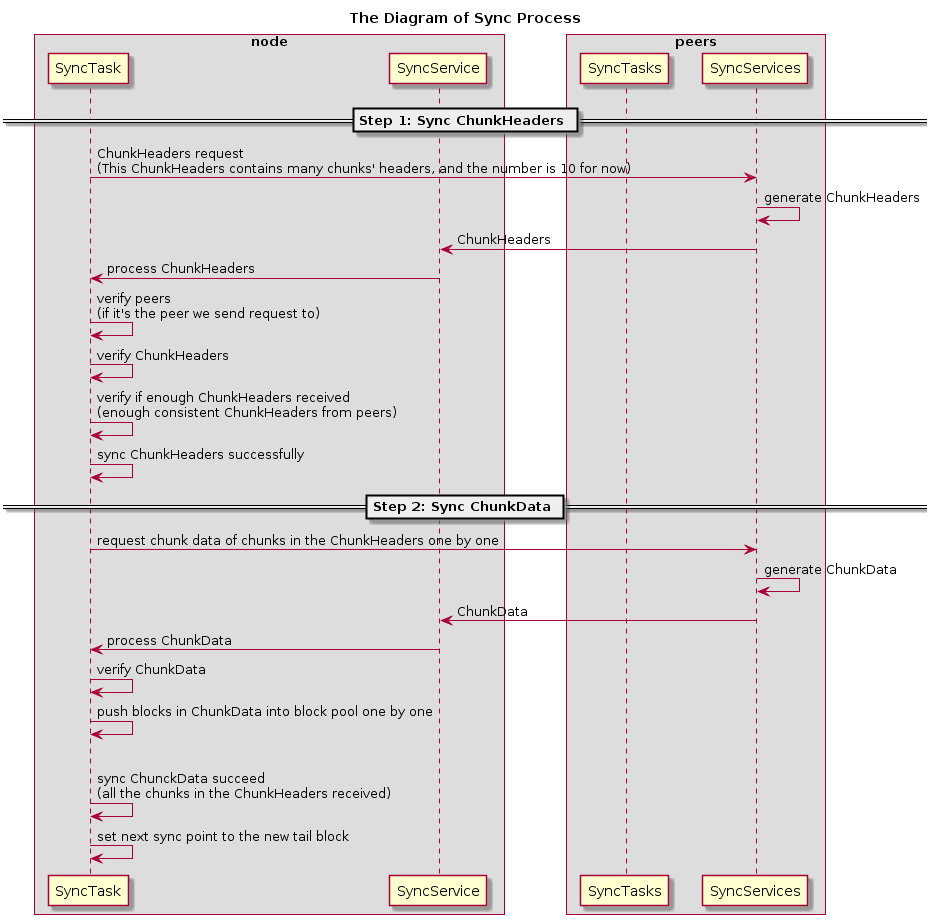

The diagram above was rendered by PlantUML. Its source (embedded in the PNG):
@startuml
title  The Diagram of Sync Process
skinparam ParticipantPadding 10
skinparam BoxPadding 30

box "**node**"
participant SyncTask
participant SyncService
end box

box "**peers**"
participant SyncTasks
participant SyncServices
end box


== Step 1: Sync ChunkHeaders ==
SyncTask -> SyncServices: ChunkHeaders request \n(This ChunkHeaders contains many chunks' headers, and the number is 10 for now)

SyncServices -> SyncServices: generate ChunkHeaders
SyncServices -> SyncService: ChunkHeaders
SyncService -> SyncTask: process ChunkHeaders
SyncTask -> SyncTask: verify peers \n(if it's the peer we send request to)
SyncTask -> SyncTask: verify ChunkHeaders
SyncTask -> SyncTask: verify if enough ChunkHeaders received\n(enough consistent ChunkHeaders from peers)
SyncTask -> SyncTask: sync ChunkHeaders successfully


== Step 2: Sync ChunkData ==
SyncTask -> SyncServices: request chunk data of chunks in the ChunkHeaders one by one
SyncServices -> SyncServices: generate ChunkData
SyncServices -> SyncService: ChunkData
SyncService -> SyncTask: process ChunkData
SyncTask -> SyncTask: verify ChunkData
SyncTask -> SyncTask: push blocks in ChunkData into block pool one by one
|||
SyncTask -> SyncTask: sync ChunckData succeed \n(all the chunks in the ChunkHeaders received)

SyncTask -> SyncTask: set next sync point to the new tail block
 


@endum